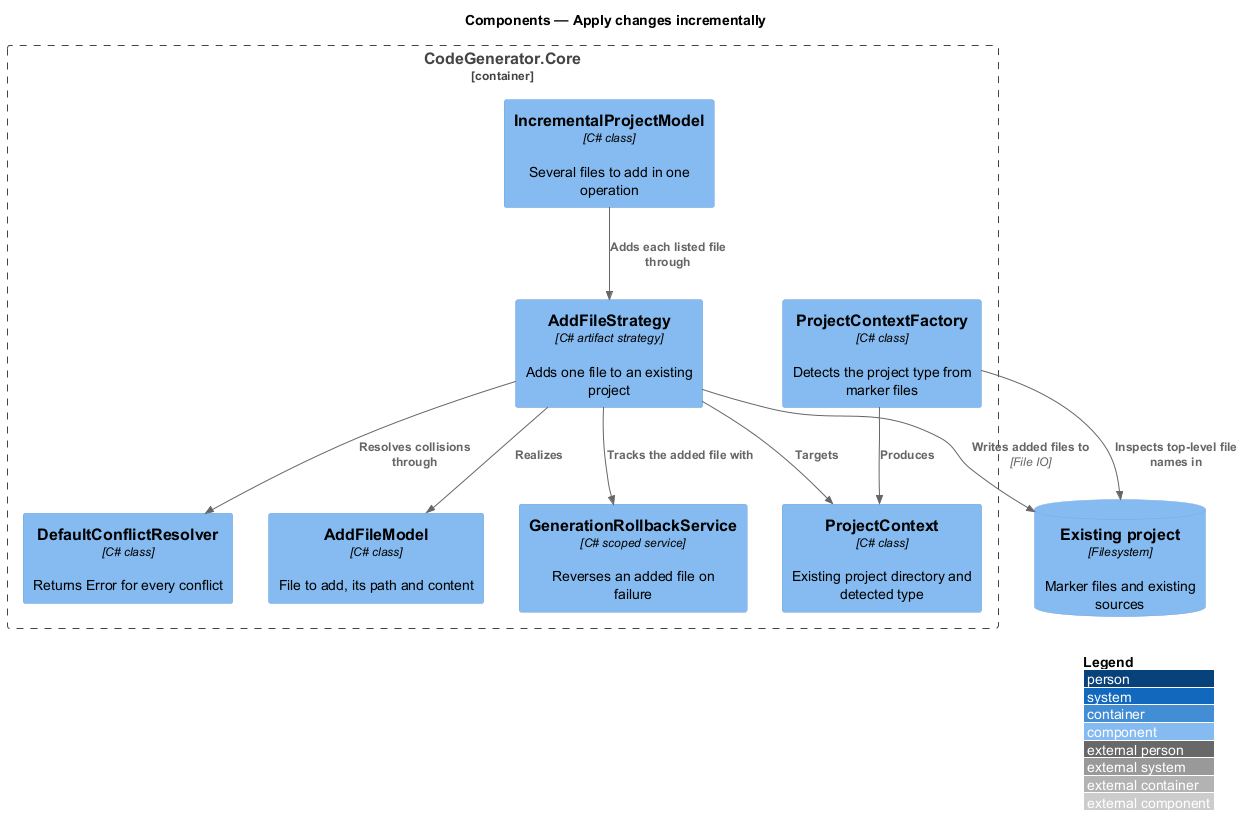

The diagram above was rendered by PlantUML. Its source (embedded in the PNG):
@startuml
!include <C4/C4_Component>
LAYOUT_WITH_LEGEND()
title Components — Apply changes incrementally

Container_Boundary(core, "CodeGenerator.Core") {
  Component(factory, "ProjectContextFactory", "C# class", "Detects the project type from marker files")
  Component(context, "ProjectContext", "C# class", "Existing project directory and detected type")
  Component(strategy, "AddFileStrategy", "C# artifact strategy", "Adds one file to an existing project")
  Component(resolver, "DefaultConflictResolver", "C# class", "Returns Error for every conflict")
  Component(model, "AddFileModel", "C# class", "File to add, its path and content")
  Component(incmodel, "IncrementalProjectModel", "C# class", "Several files to add in one operation")
  Component(rollback, "GenerationRollbackService", "C# scoped service", "Reverses an added file on failure")
}
ComponentDb(project, "Existing project", "Filesystem", "Marker files and existing sources")

Rel(factory, project, "Inspects top-level file names in")
Rel(factory, context, "Produces")
Rel(strategy, context, "Targets")
Rel(strategy, model, "Realizes")
Rel(incmodel, strategy, "Adds each listed file through")
Rel(strategy, resolver, "Resolves collisions through")
Rel(strategy, rollback, "Tracks the added file with")
Rel(strategy, project, "Writes added files to", "File IO")
@enduml